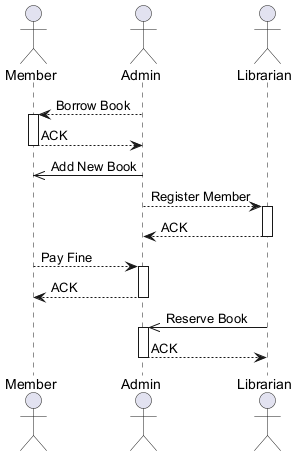

The diagram above was rendered by PlantUML. Its source (embedded in the PNG):
@startuml
skinparam backgroundColor #FFFFFF
skinparam roundCorner 15
actor "Member" as M
actor "Admin" as A
actor "Librarian" as L
A --> M : Borrow Book
activate M
M --> A : ACK
deactivate M
A ->> M : Add New Book
A --> L : Register Member
activate L
L --> A : ACK
deactivate L
M --> A : Pay Fine
activate A
A --> M : ACK
deactivate A
L ->> A : Reserve Book
activate A
A --> L : ACK
deactivate A
@enduml